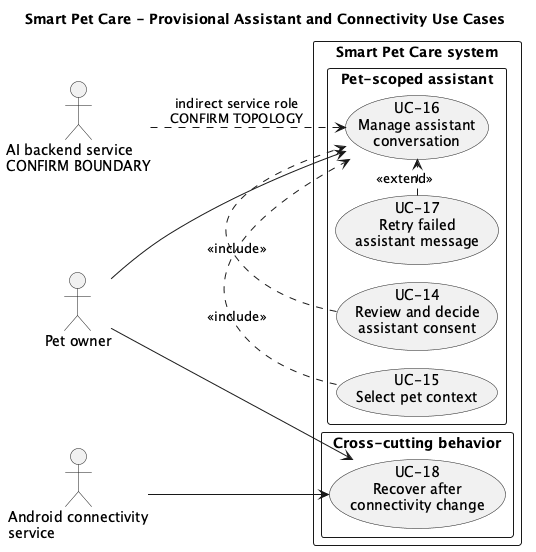

The diagram above was rendered by PlantUML. Its source (embedded in the PNG):
@startuml
!pragma layout smetana
title Smart Pet Care - Provisional Assistant and Connectivity Use Cases

left to right direction
skinparam shadowing false
skinparam packageStyle rectangle
skinparam wrapWidth 170

actor "Pet owner" as Owner
actor "Android connectivity\nservice" as Connectivity
actor "AI backend service\nCONFIRM BOUNDARY" as AI

rectangle "Smart Pet Care system" {
  package "Pet-scoped assistant" {
    usecase "UC-14\nReview and decide\nassistant consent" as UCConsent
    usecase "UC-15\nSelect pet context" as UCPetContext
    usecase "UC-16\nManage assistant\nconversation" as UCAssistant
    usecase "UC-17\nRetry failed\nassistant message" as UCRetry

  }

  package "Cross-cutting behavior" {
    usecase "UC-18\nRecover after\nconnectivity change" as UCConnectivity
  }
}

Owner --> UCAssistant
Owner --> UCConnectivity
Connectivity --> UCConnectivity
AI ..> UCAssistant : indirect service role\nCONFIRM TOPOLOGY

UCConsent .> UCAssistant : <<include>>
UCPetContext .> UCAssistant : <<include>>
UCRetry .> UCAssistant : <<extend>>

@enduml